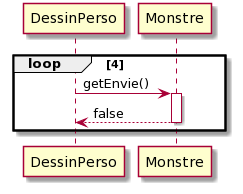

The diagram above was rendered by PlantUML. Its source (embedded in the PNG):
@startuml
loop 4
DessinPerso -> Monstre : getEnvie()
activate Monstre 
Monstre --> DessinPerso : false
deactivate Monstre
end
@enduml